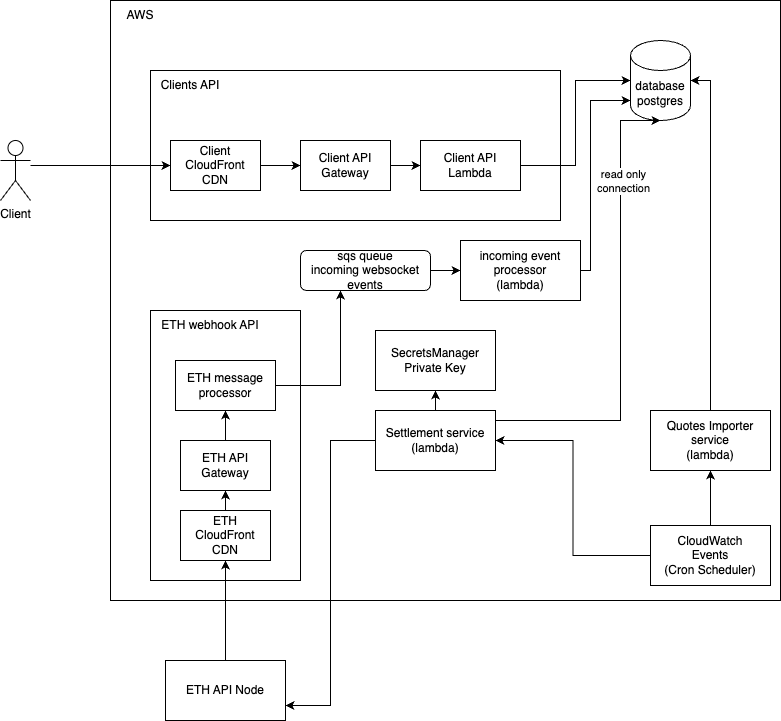

The diagram above was exported from draw.io. Its source (the exported page's mxGraphModel, read from the mxfile embedded in the PNG):
<mxGraphModel dx="1026" dy="661" grid="1" gridSize="10" guides="1" tooltips="1" connect="1" arrows="1" fold="1" page="1" pageScale="1" pageWidth="827" pageHeight="1169" math="0" shadow="0">
  <root>
    <mxCell id="0" />
    <mxCell id="1" parent="0" />
    <mxCell id="z2ZUILwfD_N-E89_oX5O-1" value="Client" style="shape=umlActor;verticalLabelPosition=bottom;verticalAlign=top;html=1;outlineConnect=0;" parent="1" vertex="1">
      <mxGeometry x="50" y="200" width="30" height="60" as="geometry" />
    </mxCell>
    <mxCell id="z2ZUILwfD_N-E89_oX5O-2" value="ETH API Node" style="rounded=0;whiteSpace=wrap;html=1;" parent="1" vertex="1">
      <mxGeometry x="215" y="720" width="120" height="60" as="geometry" />
    </mxCell>
    <mxCell id="z2ZUILwfD_N-E89_oX5O-3" value="" style="rounded=0;whiteSpace=wrap;html=1;" parent="1" vertex="1">
      <mxGeometry x="160" y="60" width="670" height="600" as="geometry" />
    </mxCell>
    <mxCell id="z2ZUILwfD_N-E89_oX5O-4" value="AWS" style="text;html=1;strokeColor=none;fillColor=none;align=center;verticalAlign=middle;whiteSpace=wrap;rounded=0;" parent="1" vertex="1">
      <mxGeometry x="160" y="60" width="60" height="30" as="geometry" />
    </mxCell>
    <mxCell id="z2ZUILwfD_N-E89_oX5O-5" value="" style="rounded=0;whiteSpace=wrap;html=1;" parent="1" vertex="1">
      <mxGeometry x="200" y="130" width="410" height="150" as="geometry" />
    </mxCell>
    <mxCell id="z2ZUILwfD_N-E89_oX5O-6" value="Clients API" style="text;html=1;strokeColor=none;fillColor=none;align=center;verticalAlign=middle;whiteSpace=wrap;rounded=0;" parent="1" vertex="1">
      <mxGeometry x="200" y="130" width="80" height="30" as="geometry" />
    </mxCell>
    <mxCell id="z2ZUILwfD_N-E89_oX5O-7" style="edgeStyle=orthogonalEdgeStyle;rounded=0;orthogonalLoop=1;jettySize=auto;html=1;entryX=0;entryY=0.5;entryDx=0;entryDy=0;" parent="1" source="z2ZUILwfD_N-E89_oX5O-8" target="z2ZUILwfD_N-E89_oX5O-10" edge="1">
      <mxGeometry relative="1" as="geometry" />
    </mxCell>
    <mxCell id="z2ZUILwfD_N-E89_oX5O-8" value="Client CloudFront&lt;br&gt;CDN" style="rounded=0;whiteSpace=wrap;html=1;" parent="1" vertex="1">
      <mxGeometry x="220" y="200" width="90" height="50" as="geometry" />
    </mxCell>
    <mxCell id="z2ZUILwfD_N-E89_oX5O-9" style="edgeStyle=orthogonalEdgeStyle;rounded=0;orthogonalLoop=1;jettySize=auto;html=1;entryX=0;entryY=0.5;entryDx=0;entryDy=0;" parent="1" source="z2ZUILwfD_N-E89_oX5O-10" target="z2ZUILwfD_N-E89_oX5O-12" edge="1">
      <mxGeometry relative="1" as="geometry" />
    </mxCell>
    <mxCell id="z2ZUILwfD_N-E89_oX5O-10" value="Client API Gateway" style="rounded=0;whiteSpace=wrap;html=1;" parent="1" vertex="1">
      <mxGeometry x="350" y="200" width="90" height="50" as="geometry" />
    </mxCell>
    <mxCell id="z2ZUILwfD_N-E89_oX5O-11" style="edgeStyle=orthogonalEdgeStyle;rounded=0;orthogonalLoop=1;jettySize=auto;html=1;entryX=0;entryY=0.5;entryDx=0;entryDy=0;entryPerimeter=0;" parent="1" source="z2ZUILwfD_N-E89_oX5O-12" target="z2ZUILwfD_N-E89_oX5O-13" edge="1">
      <mxGeometry relative="1" as="geometry" />
    </mxCell>
    <mxCell id="z2ZUILwfD_N-E89_oX5O-12" value="Client API Lambda" style="rounded=0;whiteSpace=wrap;html=1;" parent="1" vertex="1">
      <mxGeometry x="470" y="200" width="100" height="50" as="geometry" />
    </mxCell>
    <mxCell id="z2ZUILwfD_N-E89_oX5O-13" value="database postgres" style="shape=cylinder3;whiteSpace=wrap;html=1;boundedLbl=1;backgroundOutline=1;size=15;" parent="1" vertex="1">
      <mxGeometry x="680" y="100" width="60" height="80" as="geometry" />
    </mxCell>
    <mxCell id="z2ZUILwfD_N-E89_oX5O-14" value="SecretsManager&lt;br&gt;Private Key" style="rounded=0;whiteSpace=wrap;html=1;" parent="1" vertex="1">
      <mxGeometry x="425" y="390" width="120" height="60" as="geometry" />
    </mxCell>
    <mxCell id="z2ZUILwfD_N-E89_oX5O-15" style="edgeStyle=orthogonalEdgeStyle;rounded=0;orthogonalLoop=1;jettySize=auto;html=1;entryX=0;entryY=0.5;entryDx=0;entryDy=0;" parent="1" source="z2ZUILwfD_N-E89_oX5O-16" target="z2ZUILwfD_N-E89_oX5O-18" edge="1">
      <mxGeometry relative="1" as="geometry" />
    </mxCell>
    <mxCell id="z2ZUILwfD_N-E89_oX5O-16" value="sqs queue&lt;br&gt;incoming websocket events" style="rounded=1;whiteSpace=wrap;html=1;" parent="1" vertex="1">
      <mxGeometry x="350" y="310" width="130" height="40" as="geometry" />
    </mxCell>
    <mxCell id="z2ZUILwfD_N-E89_oX5O-17" style="edgeStyle=orthogonalEdgeStyle;rounded=0;orthogonalLoop=1;jettySize=auto;html=1;" parent="1" source="z2ZUILwfD_N-E89_oX5O-18" edge="1">
      <mxGeometry relative="1" as="geometry">
        <mxPoint x="680" y="160" as="targetPoint" />
        <Array as="points">
          <mxPoint x="640" y="330" />
          <mxPoint x="640" y="160" />
        </Array>
      </mxGeometry>
    </mxCell>
    <mxCell id="z2ZUILwfD_N-E89_oX5O-18" value="incoming event processor&lt;br&gt;(lambda)" style="rounded=0;whiteSpace=wrap;html=1;" parent="1" vertex="1">
      <mxGeometry x="510" y="300" width="120" height="60" as="geometry" />
    </mxCell>
    <mxCell id="z2ZUILwfD_N-E89_oX5O-19" style="edgeStyle=orthogonalEdgeStyle;rounded=0;orthogonalLoop=1;jettySize=auto;html=1;entryX=1;entryY=0.5;entryDx=0;entryDy=0;" parent="1" source="z2ZUILwfD_N-E89_oX5O-20" target="z2ZUILwfD_N-E89_oX5O-25" edge="1">
      <mxGeometry relative="1" as="geometry" />
    </mxCell>
    <mxCell id="z2ZUILwfD_N-E89_oX5O-37" style="edgeStyle=orthogonalEdgeStyle;rounded=0;orthogonalLoop=1;jettySize=auto;html=1;exitX=0.5;exitY=0;exitDx=0;exitDy=0;entryX=0.5;entryY=1;entryDx=0;entryDy=0;" parent="1" source="z2ZUILwfD_N-E89_oX5O-20" target="z2ZUILwfD_N-E89_oX5O-36" edge="1">
      <mxGeometry relative="1" as="geometry" />
    </mxCell>
    <mxCell id="z2ZUILwfD_N-E89_oX5O-20" value="CloudWatch&lt;br&gt;Events&lt;br&gt;(Cron Scheduler)" style="rounded=0;whiteSpace=wrap;html=1;" parent="1" vertex="1">
      <mxGeometry x="700" y="585" width="120" height="60" as="geometry" />
    </mxCell>
    <mxCell id="z2ZUILwfD_N-E89_oX5O-21" style="edgeStyle=orthogonalEdgeStyle;rounded=0;orthogonalLoop=1;jettySize=auto;html=1;entryX=1;entryY=0.75;entryDx=0;entryDy=0;" parent="1" source="z2ZUILwfD_N-E89_oX5O-25" target="z2ZUILwfD_N-E89_oX5O-2" edge="1">
      <mxGeometry relative="1" as="geometry" />
    </mxCell>
    <mxCell id="z2ZUILwfD_N-E89_oX5O-22" style="edgeStyle=orthogonalEdgeStyle;rounded=0;orthogonalLoop=1;jettySize=auto;html=1;entryX=0.5;entryY=1;entryDx=0;entryDy=0;" parent="1" source="z2ZUILwfD_N-E89_oX5O-25" target="z2ZUILwfD_N-E89_oX5O-14" edge="1">
      <mxGeometry relative="1" as="geometry" />
    </mxCell>
    <mxCell id="z2ZUILwfD_N-E89_oX5O-23" style="edgeStyle=orthogonalEdgeStyle;rounded=0;orthogonalLoop=1;jettySize=auto;html=1;entryX=0.5;entryY=1;entryDx=0;entryDy=0;entryPerimeter=0;" parent="1" source="z2ZUILwfD_N-E89_oX5O-25" target="z2ZUILwfD_N-E89_oX5O-13" edge="1">
      <mxGeometry relative="1" as="geometry">
        <Array as="points">
          <mxPoint x="670" y="480" />
          <mxPoint x="670" y="180" />
        </Array>
      </mxGeometry>
    </mxCell>
    <mxCell id="z2ZUILwfD_N-E89_oX5O-24" value="read only &lt;br&gt;connection" style="edgeLabel;html=1;align=center;verticalAlign=middle;resizable=0;points=[];" parent="z2ZUILwfD_N-E89_oX5O-23" vertex="1" connectable="0">
      <mxGeometry x="0.5699" y="-2" relative="1" as="geometry">
        <mxPoint as="offset" />
      </mxGeometry>
    </mxCell>
    <mxCell id="z2ZUILwfD_N-E89_oX5O-25" value="Settlement service&lt;br&gt;(lambda)" style="rounded=0;whiteSpace=wrap;html=1;" parent="1" vertex="1">
      <mxGeometry x="425" y="470" width="120" height="60" as="geometry" />
    </mxCell>
    <mxCell id="z2ZUILwfD_N-E89_oX5O-26" style="edgeStyle=orthogonalEdgeStyle;rounded=0;orthogonalLoop=1;jettySize=auto;html=1;entryX=0;entryY=0.5;entryDx=0;entryDy=0;" parent="1" source="z2ZUILwfD_N-E89_oX5O-1" target="z2ZUILwfD_N-E89_oX5O-8" edge="1">
      <mxGeometry relative="1" as="geometry">
        <Array as="points">
          <mxPoint x="110" y="225" />
          <mxPoint x="110" y="225" />
        </Array>
      </mxGeometry>
    </mxCell>
    <mxCell id="z2ZUILwfD_N-E89_oX5O-27" value="" style="rounded=0;whiteSpace=wrap;html=1;" parent="1" vertex="1">
      <mxGeometry x="200" y="370" width="150" height="270" as="geometry" />
    </mxCell>
    <mxCell id="z2ZUILwfD_N-E89_oX5O-28" value="ETH webhook API" style="text;html=1;strokeColor=none;fillColor=none;align=center;verticalAlign=middle;whiteSpace=wrap;rounded=0;" parent="1" vertex="1">
      <mxGeometry x="200" y="370" width="120" height="30" as="geometry" />
    </mxCell>
    <mxCell id="z2ZUILwfD_N-E89_oX5O-29" style="edgeStyle=orthogonalEdgeStyle;rounded=0;orthogonalLoop=1;jettySize=auto;html=1;entryX=0.5;entryY=1;entryDx=0;entryDy=0;" parent="1" source="z2ZUILwfD_N-E89_oX5O-30" target="z2ZUILwfD_N-E89_oX5O-32" edge="1">
      <mxGeometry relative="1" as="geometry" />
    </mxCell>
    <mxCell id="z2ZUILwfD_N-E89_oX5O-30" value="ETH&lt;br&gt;CloudFront&lt;br&gt;CDN" style="rounded=0;whiteSpace=wrap;html=1;" parent="1" vertex="1">
      <mxGeometry x="230" y="570" width="90" height="50" as="geometry" />
    </mxCell>
    <mxCell id="z2ZUILwfD_N-E89_oX5O-31" style="edgeStyle=orthogonalEdgeStyle;rounded=0;orthogonalLoop=1;jettySize=auto;html=1;entryX=0.5;entryY=1;entryDx=0;entryDy=0;" parent="1" source="z2ZUILwfD_N-E89_oX5O-32" target="z2ZUILwfD_N-E89_oX5O-34" edge="1">
      <mxGeometry relative="1" as="geometry" />
    </mxCell>
    <mxCell id="z2ZUILwfD_N-E89_oX5O-32" value="ETH API Gateway" style="rounded=0;whiteSpace=wrap;html=1;" parent="1" vertex="1">
      <mxGeometry x="230" y="500" width="90" height="50" as="geometry" />
    </mxCell>
    <mxCell id="z2ZUILwfD_N-E89_oX5O-33" style="edgeStyle=orthogonalEdgeStyle;rounded=0;orthogonalLoop=1;jettySize=auto;html=1;" parent="1" source="z2ZUILwfD_N-E89_oX5O-34" edge="1">
      <mxGeometry relative="1" as="geometry">
        <mxPoint x="390" y="350" as="targetPoint" />
        <Array as="points">
          <mxPoint x="390" y="445" />
          <mxPoint x="390" y="350" />
        </Array>
      </mxGeometry>
    </mxCell>
    <mxCell id="z2ZUILwfD_N-E89_oX5O-34" value="ETH message processor" style="rounded=0;whiteSpace=wrap;html=1;" parent="1" vertex="1">
      <mxGeometry x="225" y="420" width="100" height="50" as="geometry" />
    </mxCell>
    <mxCell id="z2ZUILwfD_N-E89_oX5O-35" style="edgeStyle=orthogonalEdgeStyle;rounded=0;orthogonalLoop=1;jettySize=auto;html=1;entryX=0.5;entryY=1;entryDx=0;entryDy=0;" parent="1" source="z2ZUILwfD_N-E89_oX5O-2" target="z2ZUILwfD_N-E89_oX5O-30" edge="1">
      <mxGeometry relative="1" as="geometry" />
    </mxCell>
    <mxCell id="z2ZUILwfD_N-E89_oX5O-36" value="Quotes Importer service&lt;br&gt;(lambda)" style="rounded=0;whiteSpace=wrap;html=1;" parent="1" vertex="1">
      <mxGeometry x="700" y="470" width="120" height="60" as="geometry" />
    </mxCell>
    <mxCell id="z2ZUILwfD_N-E89_oX5O-38" style="edgeStyle=orthogonalEdgeStyle;rounded=0;orthogonalLoop=1;jettySize=auto;html=1;exitX=0.5;exitY=0;exitDx=0;exitDy=0;entryX=1;entryY=0.5;entryDx=0;entryDy=0;entryPerimeter=0;" parent="1" source="z2ZUILwfD_N-E89_oX5O-36" target="z2ZUILwfD_N-E89_oX5O-13" edge="1">
      <mxGeometry relative="1" as="geometry" />
    </mxCell>
  </root>
</mxGraphModel>